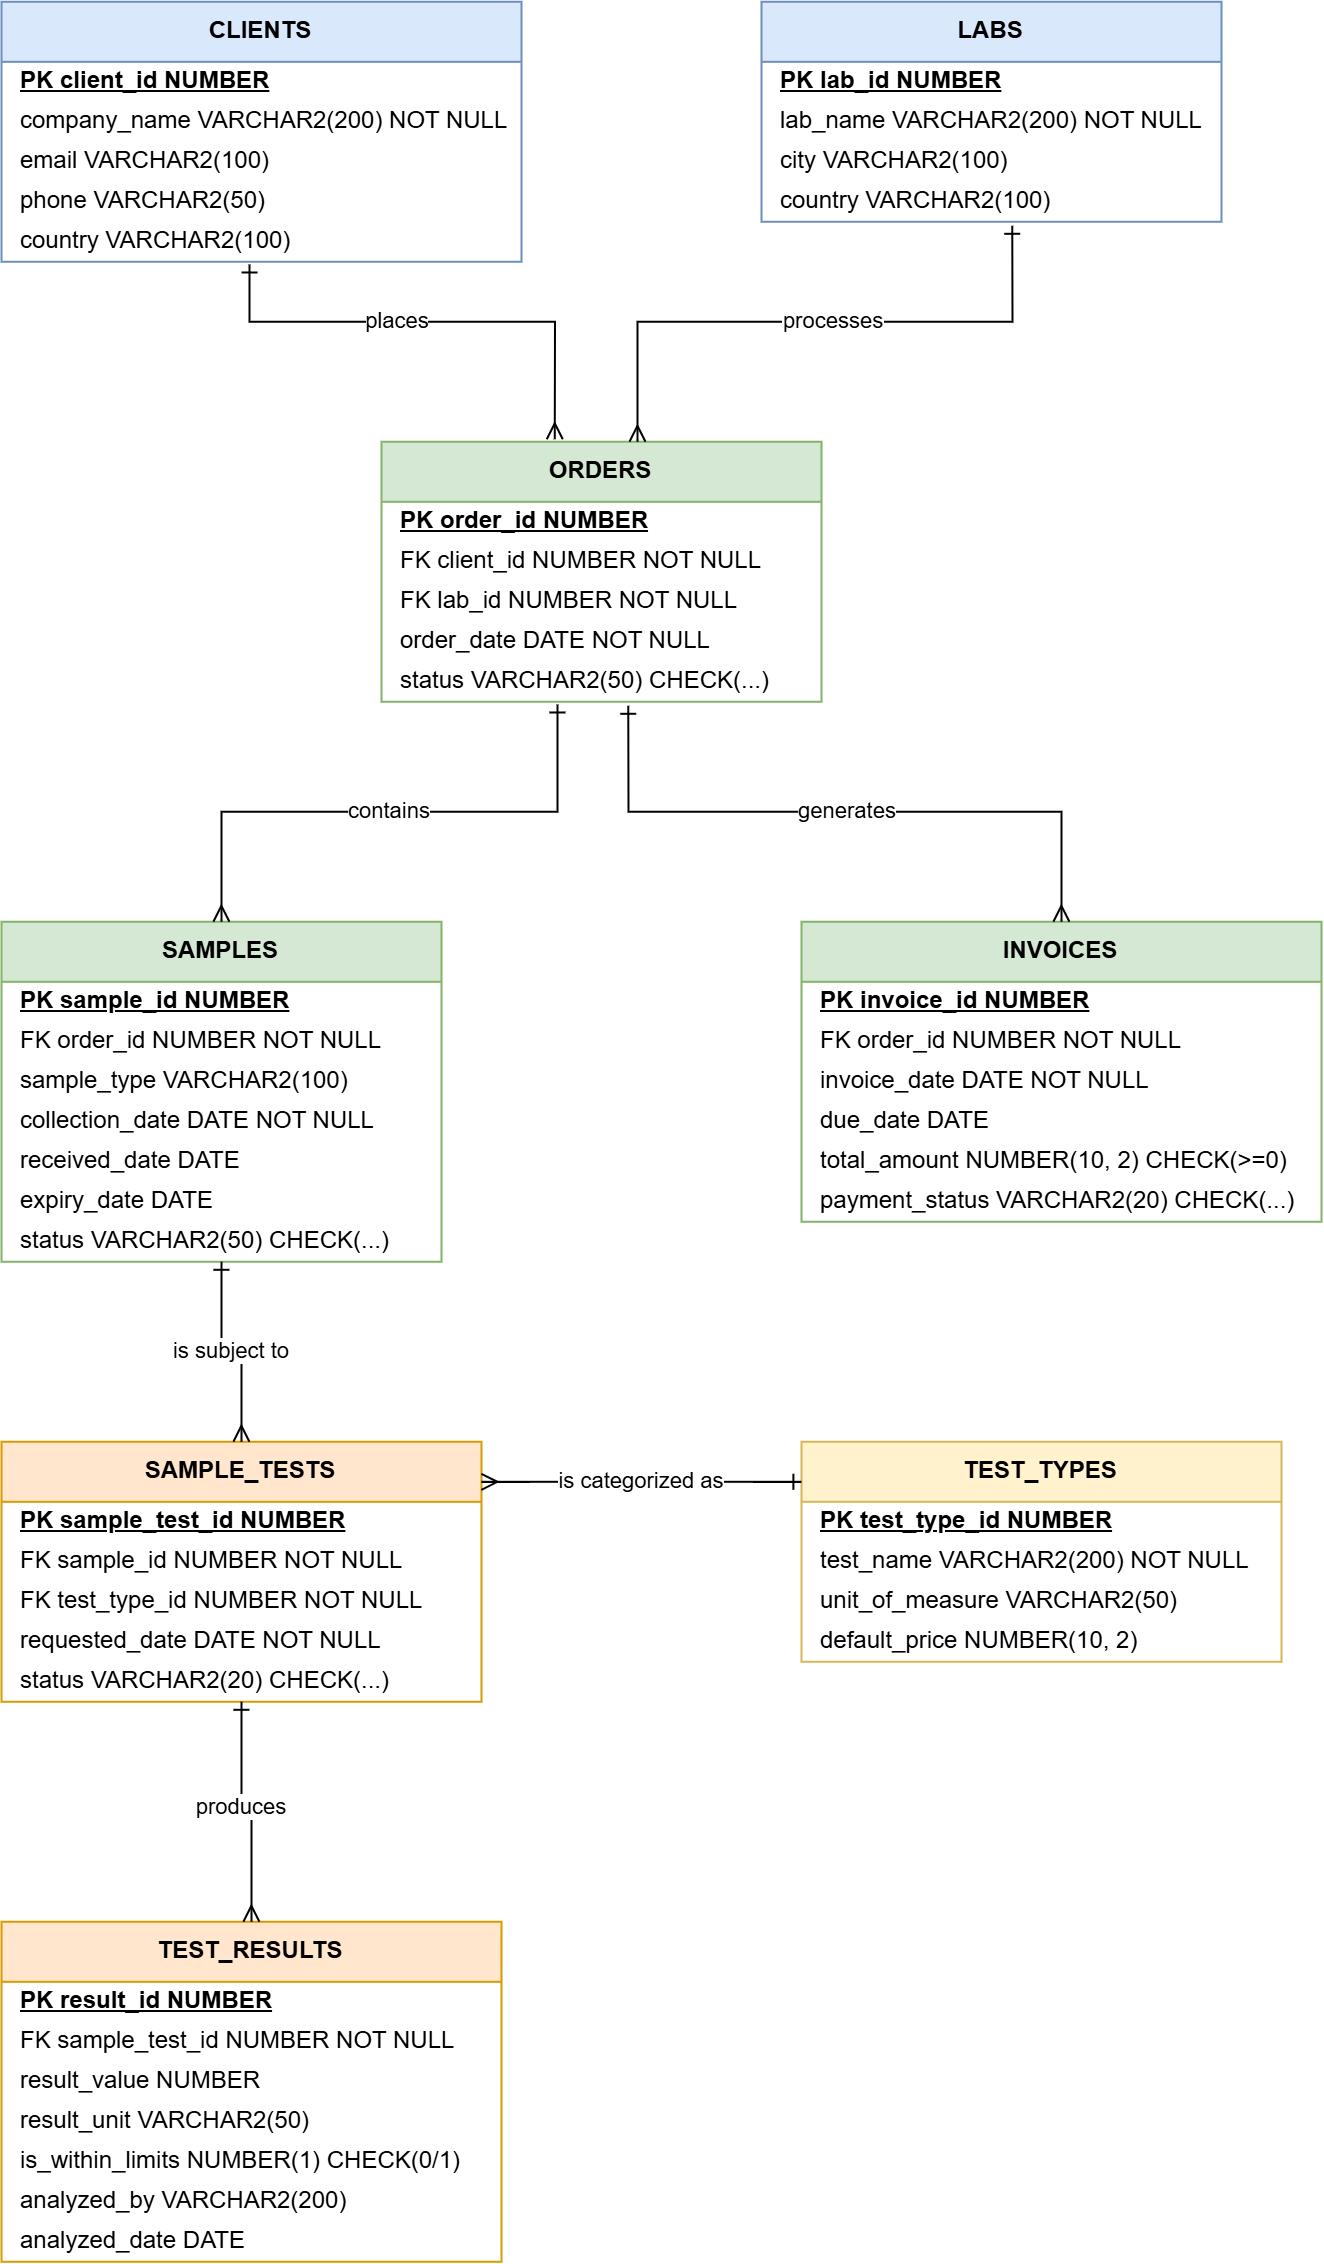

The diagram above was exported from draw.io. Its source (the exported page's mxGraphModel, read from the mxfile embedded in the PNG):
<mxGraphModel dx="1935" dy="1148" grid="1" gridSize="10" guides="1" tooltips="1" connect="1" arrows="1" fold="1" page="1" pageScale="1" pageWidth="850" pageHeight="1100" math="0" shadow="0">
  <root>
    <mxCell id="0" />
    <mxCell id="1" parent="0" />
    <mxCell id="bJWl8_CT5xvJ6nFo6oCD-1" parent="1" style="swimlane;whiteSpace=wrap;html=1;startSize=30;fillColor=#dae8fc;strokeColor=#6c8ebf;fontStyle=1;align=center;verticalAlign=middle;" value="CLIENTS" vertex="1">
      <mxGeometry height="130" width="260" x="40" y="40" as="geometry" />
    </mxCell>
    <mxCell id="bJWl8_CT5xvJ6nFo6oCD-2" parent="bJWl8_CT5xvJ6nFo6oCD-1" style="text;html=1;strokeColor=none;fillColor=none;align=left;verticalAlign=middle;spacingLeft=8;fontStyle=4;" value="&lt;b&gt;PK  client_id NUMBER&lt;/b&gt;" vertex="1">
      <mxGeometry height="20" width="220" y="30" as="geometry" />
    </mxCell>
    <mxCell id="bJWl8_CT5xvJ6nFo6oCD-3" parent="bJWl8_CT5xvJ6nFo6oCD-1" style="text;html=1;strokeColor=none;fillColor=none;align=left;verticalAlign=middle;spacingLeft=8;" value="company_name VARCHAR2(200) NOT NULL" vertex="1">
      <mxGeometry height="20" width="220" y="50" as="geometry" />
    </mxCell>
    <mxCell id="bJWl8_CT5xvJ6nFo6oCD-4" parent="bJWl8_CT5xvJ6nFo6oCD-1" style="text;html=1;strokeColor=none;fillColor=none;align=left;verticalAlign=middle;spacingLeft=8;" value="email VARCHAR2(100)" vertex="1">
      <mxGeometry height="20" width="220" y="70" as="geometry" />
    </mxCell>
    <mxCell id="bJWl8_CT5xvJ6nFo6oCD-5" parent="bJWl8_CT5xvJ6nFo6oCD-1" style="text;html=1;strokeColor=none;fillColor=none;align=left;verticalAlign=middle;spacingLeft=8;" value="phone VARCHAR2(50)" vertex="1">
      <mxGeometry height="20" width="220" y="90" as="geometry" />
    </mxCell>
    <mxCell id="bJWl8_CT5xvJ6nFo6oCD-6" parent="bJWl8_CT5xvJ6nFo6oCD-1" style="text;html=1;strokeColor=none;fillColor=none;align=left;verticalAlign=middle;spacingLeft=8;" value="country VARCHAR2(100)" vertex="1">
      <mxGeometry height="20" width="220" y="110" as="geometry" />
    </mxCell>
    <mxCell id="bJWl8_CT5xvJ6nFo6oCD-7" parent="1" style="swimlane;whiteSpace=wrap;html=1;startSize=30;fillColor=#dae8fc;strokeColor=#6c8ebf;fontStyle=1;align=center;verticalAlign=middle;" value="LABS" vertex="1">
      <mxGeometry height="110" width="230" x="420" y="40" as="geometry" />
    </mxCell>
    <mxCell id="bJWl8_CT5xvJ6nFo6oCD-8" parent="bJWl8_CT5xvJ6nFo6oCD-7" style="text;html=1;strokeColor=none;fillColor=none;align=left;verticalAlign=middle;spacingLeft=8;fontStyle=4;" value="&lt;b&gt;PK  lab_id NUMBER&lt;/b&gt;" vertex="1">
      <mxGeometry height="20" width="220" y="30" as="geometry" />
    </mxCell>
    <mxCell id="bJWl8_CT5xvJ6nFo6oCD-9" parent="bJWl8_CT5xvJ6nFo6oCD-7" style="text;html=1;strokeColor=none;fillColor=none;align=left;verticalAlign=middle;spacingLeft=8;" value="lab_name VARCHAR2(200) NOT NULL" vertex="1">
      <mxGeometry height="20" width="220" y="50" as="geometry" />
    </mxCell>
    <mxCell id="bJWl8_CT5xvJ6nFo6oCD-10" parent="bJWl8_CT5xvJ6nFo6oCD-7" style="text;html=1;strokeColor=none;fillColor=none;align=left;verticalAlign=middle;spacingLeft=8;" value="city VARCHAR2(100)" vertex="1">
      <mxGeometry height="20" width="220" y="70" as="geometry" />
    </mxCell>
    <mxCell id="bJWl8_CT5xvJ6nFo6oCD-11" parent="bJWl8_CT5xvJ6nFo6oCD-7" style="text;html=1;strokeColor=none;fillColor=none;align=left;verticalAlign=middle;spacingLeft=8;" value="country VARCHAR2(100)" vertex="1">
      <mxGeometry height="20" width="220" y="90" as="geometry" />
    </mxCell>
    <mxCell id="bJWl8_CT5xvJ6nFo6oCD-12" parent="1" style="swimlane;whiteSpace=wrap;html=1;startSize=30;fillColor=#d5e8d4;strokeColor=#82b366;fontStyle=1;align=center;verticalAlign=middle;" value="ORDERS" vertex="1">
      <mxGeometry height="130" width="220" x="230" y="260" as="geometry" />
    </mxCell>
    <mxCell id="bJWl8_CT5xvJ6nFo6oCD-13" parent="bJWl8_CT5xvJ6nFo6oCD-12" style="text;html=1;strokeColor=none;fillColor=none;align=left;verticalAlign=middle;spacingLeft=8;fontStyle=4;" value="&lt;b&gt;PK  order_id NUMBER&lt;/b&gt;" vertex="1">
      <mxGeometry height="20" width="220" y="30" as="geometry" />
    </mxCell>
    <mxCell id="bJWl8_CT5xvJ6nFo6oCD-14" parent="bJWl8_CT5xvJ6nFo6oCD-12" style="text;html=1;strokeColor=none;fillColor=none;align=left;verticalAlign=middle;spacingLeft=8;" value="FK  client_id NUMBER NOT NULL" vertex="1">
      <mxGeometry height="20" width="220" y="50" as="geometry" />
    </mxCell>
    <mxCell id="bJWl8_CT5xvJ6nFo6oCD-15" parent="bJWl8_CT5xvJ6nFo6oCD-12" style="text;html=1;strokeColor=none;fillColor=none;align=left;verticalAlign=middle;spacingLeft=8;" value="FK  lab_id NUMBER NOT NULL" vertex="1">
      <mxGeometry height="20" width="220" y="70" as="geometry" />
    </mxCell>
    <mxCell id="bJWl8_CT5xvJ6nFo6oCD-16" parent="bJWl8_CT5xvJ6nFo6oCD-12" style="text;html=1;strokeColor=none;fillColor=none;align=left;verticalAlign=middle;spacingLeft=8;" value="order_date DATE NOT NULL" vertex="1">
      <mxGeometry height="20" width="220" y="90" as="geometry" />
    </mxCell>
    <mxCell id="bJWl8_CT5xvJ6nFo6oCD-17" parent="bJWl8_CT5xvJ6nFo6oCD-12" style="text;html=1;strokeColor=none;fillColor=none;align=left;verticalAlign=middle;spacingLeft=8;" value="status VARCHAR2(50&lt;span style=&quot;background-color: transparent; color: light-dark(rgb(0, 0, 0), rgb(255, 255, 255));&quot;&gt;) CHECK(...)&lt;/span&gt;" vertex="1">
      <mxGeometry height="20" width="220" y="110" as="geometry" />
    </mxCell>
    <mxCell id="bJWl8_CT5xvJ6nFo6oCD-18" parent="1" style="swimlane;whiteSpace=wrap;html=1;startSize=30;fillColor=#d5e8d4;strokeColor=#82b366;fontStyle=1;align=center;verticalAlign=middle;" value="SAMPLES" vertex="1">
      <mxGeometry height="170" width="220" x="40" y="500" as="geometry" />
    </mxCell>
    <mxCell id="bJWl8_CT5xvJ6nFo6oCD-19" parent="bJWl8_CT5xvJ6nFo6oCD-18" style="text;html=1;strokeColor=none;fillColor=none;align=left;verticalAlign=middle;spacingLeft=8;fontStyle=4;" value="&lt;b&gt;PK  sample_id NUMBER&lt;/b&gt;" vertex="1">
      <mxGeometry height="20" width="220" y="30" as="geometry" />
    </mxCell>
    <mxCell id="bJWl8_CT5xvJ6nFo6oCD-20" parent="bJWl8_CT5xvJ6nFo6oCD-18" style="text;html=1;strokeColor=none;fillColor=none;align=left;verticalAlign=middle;spacingLeft=8;" value="FK  order_id NUMBER NOT NULL" vertex="1">
      <mxGeometry height="20" width="220" y="50" as="geometry" />
    </mxCell>
    <mxCell id="bJWl8_CT5xvJ6nFo6oCD-21" parent="bJWl8_CT5xvJ6nFo6oCD-18" style="text;html=1;strokeColor=none;fillColor=none;align=left;verticalAlign=middle;spacingLeft=8;" value="sample_type VARCHAR2(100)" vertex="1">
      <mxGeometry height="20" width="220" y="70" as="geometry" />
    </mxCell>
    <mxCell id="bJWl8_CT5xvJ6nFo6oCD-22" parent="bJWl8_CT5xvJ6nFo6oCD-18" style="text;html=1;strokeColor=none;fillColor=none;align=left;verticalAlign=middle;spacingLeft=8;" value="collection_date DATE NOT NULL" vertex="1">
      <mxGeometry height="20" width="220" y="90" as="geometry" />
    </mxCell>
    <mxCell id="bJWl8_CT5xvJ6nFo6oCD-23" parent="bJWl8_CT5xvJ6nFo6oCD-18" style="text;html=1;strokeColor=none;fillColor=none;align=left;verticalAlign=middle;spacingLeft=8;" value="received_date DATE" vertex="1">
      <mxGeometry height="20" width="220" y="110" as="geometry" />
    </mxCell>
    <mxCell id="bJWl8_CT5xvJ6nFo6oCD-24" parent="bJWl8_CT5xvJ6nFo6oCD-18" style="text;html=1;strokeColor=none;fillColor=none;align=left;verticalAlign=middle;spacingLeft=8;" value="expiry_date DATE" vertex="1">
      <mxGeometry height="20" width="220" y="130" as="geometry" />
    </mxCell>
    <mxCell id="bJWl8_CT5xvJ6nFo6oCD-25" parent="bJWl8_CT5xvJ6nFo6oCD-18" style="text;html=1;strokeColor=none;fillColor=none;align=left;verticalAlign=middle;spacingLeft=8;" value="status VARCHAR2(50) CHECK(...)" vertex="1">
      <mxGeometry height="20" width="220" y="150" as="geometry" />
    </mxCell>
    <mxCell id="bJWl8_CT5xvJ6nFo6oCD-26" parent="1" style="swimlane;whiteSpace=wrap;html=1;startSize=30;fillColor=#d5e8d4;strokeColor=#82b366;fontStyle=1;align=center;verticalAlign=middle;" value="INVOICES" vertex="1">
      <mxGeometry height="150" width="260" x="440" y="500" as="geometry" />
    </mxCell>
    <mxCell id="bJWl8_CT5xvJ6nFo6oCD-27" parent="bJWl8_CT5xvJ6nFo6oCD-26" style="text;html=1;strokeColor=none;fillColor=none;align=left;verticalAlign=middle;spacingLeft=8;fontStyle=4;" value="&lt;b&gt;PK  invoice_id NUMBER&lt;/b&gt;" vertex="1">
      <mxGeometry height="20" width="220" y="30" as="geometry" />
    </mxCell>
    <mxCell id="bJWl8_CT5xvJ6nFo6oCD-28" parent="bJWl8_CT5xvJ6nFo6oCD-26" style="text;html=1;strokeColor=none;fillColor=none;align=left;verticalAlign=middle;spacingLeft=8;" value="FK  order_id NUMBER NOT NULL" vertex="1">
      <mxGeometry height="20" width="220" y="50" as="geometry" />
    </mxCell>
    <mxCell id="bJWl8_CT5xvJ6nFo6oCD-29" parent="bJWl8_CT5xvJ6nFo6oCD-26" style="text;html=1;strokeColor=none;fillColor=none;align=left;verticalAlign=middle;spacingLeft=8;" value="invoice_date DATE NOT NULL" vertex="1">
      <mxGeometry height="20" width="220" y="70" as="geometry" />
    </mxCell>
    <mxCell id="bJWl8_CT5xvJ6nFo6oCD-30" parent="bJWl8_CT5xvJ6nFo6oCD-26" style="text;html=1;strokeColor=none;fillColor=none;align=left;verticalAlign=middle;spacingLeft=8;" value="due_date DATE" vertex="1">
      <mxGeometry height="20" width="220" y="90" as="geometry" />
    </mxCell>
    <mxCell id="bJWl8_CT5xvJ6nFo6oCD-31" parent="bJWl8_CT5xvJ6nFo6oCD-26" style="text;html=1;strokeColor=none;fillColor=none;align=left;verticalAlign=middle;spacingLeft=8;" value="total_amount NUMBER(10, 2) CHECK(&amp;gt;=0)" vertex="1">
      <mxGeometry height="20" width="220" y="110" as="geometry" />
    </mxCell>
    <mxCell id="bJWl8_CT5xvJ6nFo6oCD-32" parent="bJWl8_CT5xvJ6nFo6oCD-26" style="text;html=1;strokeColor=none;fillColor=none;align=left;verticalAlign=middle;spacingLeft=8;" value="payment_status VARCHAR2(20) CHECK(...)" vertex="1">
      <mxGeometry height="20" width="220" y="130" as="geometry" />
    </mxCell>
    <mxCell id="bJWl8_CT5xvJ6nFo6oCD-33" parent="1" style="swimlane;whiteSpace=wrap;html=1;startSize=30;fillColor=#ffe6cc;strokeColor=#d79b00;fontStyle=1;align=center;verticalAlign=middle;" value="SAMPLE_TESTS" vertex="1">
      <mxGeometry height="130" width="240" x="40" y="760" as="geometry" />
    </mxCell>
    <mxCell id="bJWl8_CT5xvJ6nFo6oCD-34" parent="bJWl8_CT5xvJ6nFo6oCD-33" style="text;html=1;strokeColor=none;fillColor=none;align=left;verticalAlign=middle;spacingLeft=8;fontStyle=4;" value="&lt;b&gt;PK  sample_test_id NUMBER&lt;/b&gt;" vertex="1">
      <mxGeometry height="20" width="220" y="30" as="geometry" />
    </mxCell>
    <mxCell id="bJWl8_CT5xvJ6nFo6oCD-35" parent="bJWl8_CT5xvJ6nFo6oCD-33" style="text;html=1;strokeColor=none;fillColor=none;align=left;verticalAlign=middle;spacingLeft=8;" value="FK  sample_id NUMBER NOT NULL" vertex="1">
      <mxGeometry height="20" width="220" y="50" as="geometry" />
    </mxCell>
    <mxCell id="bJWl8_CT5xvJ6nFo6oCD-36" parent="bJWl8_CT5xvJ6nFo6oCD-33" style="text;html=1;strokeColor=none;fillColor=none;align=left;verticalAlign=middle;spacingLeft=8;" value="FK  test_type_id NUMBER NOT NULL" vertex="1">
      <mxGeometry height="20" width="220" y="70" as="geometry" />
    </mxCell>
    <mxCell id="bJWl8_CT5xvJ6nFo6oCD-37" parent="bJWl8_CT5xvJ6nFo6oCD-33" style="text;html=1;strokeColor=none;fillColor=none;align=left;verticalAlign=middle;spacingLeft=8;" value="requested_date DATE NOT NULL" vertex="1">
      <mxGeometry height="20" width="220" y="90" as="geometry" />
    </mxCell>
    <mxCell id="bJWl8_CT5xvJ6nFo6oCD-38" parent="bJWl8_CT5xvJ6nFo6oCD-33" style="text;html=1;strokeColor=none;fillColor=none;align=left;verticalAlign=middle;spacingLeft=8;" value="status VARCHAR2(20) CHECK(...)" vertex="1">
      <mxGeometry height="20" width="220" y="110" as="geometry" />
    </mxCell>
    <mxCell id="bJWl8_CT5xvJ6nFo6oCD-39" parent="1" style="swimlane;whiteSpace=wrap;html=1;startSize=30;fillColor=#fff2cc;strokeColor=#d6b656;fontStyle=1;align=center;verticalAlign=middle;" value="TEST_TYPES" vertex="1">
      <mxGeometry height="110" width="240" x="440" y="760" as="geometry" />
    </mxCell>
    <mxCell id="bJWl8_CT5xvJ6nFo6oCD-40" parent="bJWl8_CT5xvJ6nFo6oCD-39" style="text;html=1;strokeColor=none;fillColor=none;align=left;verticalAlign=middle;spacingLeft=8;fontStyle=4;" value="&lt;b&gt;PK  test_type_id NUMBER&lt;/b&gt;" vertex="1">
      <mxGeometry height="20" width="220" y="30" as="geometry" />
    </mxCell>
    <mxCell id="bJWl8_CT5xvJ6nFo6oCD-41" parent="bJWl8_CT5xvJ6nFo6oCD-39" style="text;html=1;strokeColor=none;fillColor=none;align=left;verticalAlign=middle;spacingLeft=8;" value="test_name VARCHAR2(200) NOT NULL" vertex="1">
      <mxGeometry height="20" width="220" y="50" as="geometry" />
    </mxCell>
    <mxCell id="bJWl8_CT5xvJ6nFo6oCD-42" parent="bJWl8_CT5xvJ6nFo6oCD-39" style="text;html=1;strokeColor=none;fillColor=none;align=left;verticalAlign=middle;spacingLeft=8;" value="unit_of_measure VARCHAR2(50)" vertex="1">
      <mxGeometry height="20" width="220" y="70" as="geometry" />
    </mxCell>
    <mxCell id="bJWl8_CT5xvJ6nFo6oCD-43" parent="bJWl8_CT5xvJ6nFo6oCD-39" style="text;html=1;strokeColor=none;fillColor=none;align=left;verticalAlign=middle;spacingLeft=8;" value="default_price NUMBER(10, 2)" vertex="1">
      <mxGeometry height="20" width="220" y="90" as="geometry" />
    </mxCell>
    <mxCell id="bJWl8_CT5xvJ6nFo6oCD-44" parent="1" style="swimlane;whiteSpace=wrap;html=1;startSize=30;fillColor=#ffe6cc;strokeColor=#d79b00;fontStyle=1;align=center;verticalAlign=middle;" value="TEST_RESULTS" vertex="1">
      <mxGeometry height="170" width="250" x="40" y="1000" as="geometry" />
    </mxCell>
    <mxCell id="bJWl8_CT5xvJ6nFo6oCD-45" parent="bJWl8_CT5xvJ6nFo6oCD-44" style="text;html=1;strokeColor=none;fillColor=none;align=left;verticalAlign=middle;spacingLeft=8;fontStyle=4;" value="&lt;b&gt;PK  result_id NUMBER&lt;/b&gt;" vertex="1">
      <mxGeometry height="20" width="220" y="30" as="geometry" />
    </mxCell>
    <mxCell id="bJWl8_CT5xvJ6nFo6oCD-46" parent="bJWl8_CT5xvJ6nFo6oCD-44" style="text;html=1;strokeColor=none;fillColor=none;align=left;verticalAlign=middle;spacingLeft=8;" value="FK  sample_test_id NUMBER NOT NULL" vertex="1">
      <mxGeometry height="20" width="220" y="50" as="geometry" />
    </mxCell>
    <mxCell id="bJWl8_CT5xvJ6nFo6oCD-47" parent="bJWl8_CT5xvJ6nFo6oCD-44" style="text;html=1;strokeColor=none;fillColor=none;align=left;verticalAlign=middle;spacingLeft=8;" value="result_value NUMBER" vertex="1">
      <mxGeometry height="20" width="220" y="70" as="geometry" />
    </mxCell>
    <mxCell id="bJWl8_CT5xvJ6nFo6oCD-48" parent="bJWl8_CT5xvJ6nFo6oCD-44" style="text;html=1;strokeColor=none;fillColor=none;align=left;verticalAlign=middle;spacingLeft=8;" value="result_unit VARCHAR2(50)" vertex="1">
      <mxGeometry height="20" width="220" y="90" as="geometry" />
    </mxCell>
    <mxCell id="bJWl8_CT5xvJ6nFo6oCD-49" parent="bJWl8_CT5xvJ6nFo6oCD-44" style="text;html=1;strokeColor=none;fillColor=none;align=left;verticalAlign=middle;spacingLeft=8;" value="is_within_limits NUMBER(1) CHECK(0/1)" vertex="1">
      <mxGeometry height="20" width="220" y="110" as="geometry" />
    </mxCell>
    <mxCell id="bJWl8_CT5xvJ6nFo6oCD-50" parent="bJWl8_CT5xvJ6nFo6oCD-44" style="text;html=1;strokeColor=none;fillColor=none;align=left;verticalAlign=middle;spacingLeft=8;" value="analyzed_by VARCHAR2(200)" vertex="1">
      <mxGeometry height="20" width="220" y="130" as="geometry" />
    </mxCell>
    <mxCell id="bJWl8_CT5xvJ6nFo6oCD-51" parent="bJWl8_CT5xvJ6nFo6oCD-44" style="text;html=1;strokeColor=none;fillColor=none;align=left;verticalAlign=middle;spacingLeft=8;" value="analyzed_date DATE" vertex="1">
      <mxGeometry height="20" width="220" y="150" as="geometry" />
    </mxCell>
    <mxCell id="bJWl8_CT5xvJ6nFo6oCD-52" edge="1" parent="1" source="bJWl8_CT5xvJ6nFo6oCD-11" style="edgeStyle=orthogonalEdgeStyle;html=1;fontSize=11;endArrow=ERmany;startArrow=ERone;rounded=0;exitX=0.57;exitY=1.1;entryX=0.582;entryY=0;entryDx=0;entryDy=0;entryPerimeter=0;exitDx=0;exitDy=0;exitPerimeter=0;" target="bJWl8_CT5xvJ6nFo6oCD-12" value="processes">
      <mxGeometry relative="1" x="-0.0667" as="geometry">
        <mxPoint as="offset" />
        <Array as="points">
          <mxPoint x="545.4" y="200" />
          <mxPoint x="358" y="200" />
        </Array>
      </mxGeometry>
    </mxCell>
    <mxCell id="bJWl8_CT5xvJ6nFo6oCD-53" edge="1" parent="1" source="bJWl8_CT5xvJ6nFo6oCD-17" style="edgeStyle=orthogonalEdgeStyle;html=1;fontSize=11;endArrow=ERmany;startArrow=ERone;rounded=0;exitX=0.4;exitY=1.067;entryX=0.5;entryY=0;exitDx=0;exitDy=0;exitPerimeter=0;" target="bJWl8_CT5xvJ6nFo6oCD-18" value="contains">
      <mxGeometry relative="1" as="geometry" />
    </mxCell>
    <mxCell id="bJWl8_CT5xvJ6nFo6oCD-54" edge="1" parent="1" source="bJWl8_CT5xvJ6nFo6oCD-17" style="edgeStyle=orthogonalEdgeStyle;html=1;fontSize=11;endArrow=ERmany;startArrow=ERone;rounded=0;exitX=0.561;exitY=1.1;entryX=0.5;entryY=0;exitDx=0;exitDy=0;exitPerimeter=0;" target="bJWl8_CT5xvJ6nFo6oCD-26" value="generates">
      <mxGeometry relative="1" as="geometry" />
    </mxCell>
    <mxCell id="bJWl8_CT5xvJ6nFo6oCD-55" edge="1" parent="1" source="bJWl8_CT5xvJ6nFo6oCD-18" style="edgeStyle=orthogonalEdgeStyle;html=1;fontSize=11;endArrow=ERmany;startArrow=ERone;rounded=0;exitX=0.5;exitY=1;entryX=0.5;entryY=0;" target="bJWl8_CT5xvJ6nFo6oCD-33" value="is subject to">
      <mxGeometry relative="1" as="geometry" />
    </mxCell>
    <mxCell id="bJWl8_CT5xvJ6nFo6oCD-56" edge="1" parent="1" style="edgeStyle=orthogonalEdgeStyle;html=1;fontSize=11;endArrow=ERmany;startArrow=ERone;rounded=0;" value="is categorized as">
      <mxGeometry relative="1" as="geometry">
        <mxPoint as="offset" />
        <Array as="points">
          <mxPoint x="420" y="780" />
        </Array>
        <mxPoint x="440" y="780" as="sourcePoint" />
        <mxPoint x="280" y="780" as="targetPoint" />
      </mxGeometry>
    </mxCell>
    <mxCell id="bJWl8_CT5xvJ6nFo6oCD-57" edge="1" parent="1" source="bJWl8_CT5xvJ6nFo6oCD-33" style="edgeStyle=orthogonalEdgeStyle;html=1;fontSize=11;endArrow=ERmany;startArrow=ERone;rounded=0;exitX=0.5;exitY=1;entryX=0.5;entryY=0;" target="bJWl8_CT5xvJ6nFo6oCD-44" value="produces">
      <mxGeometry relative="1" x="-0.0909" as="geometry">
        <mxPoint as="offset" />
      </mxGeometry>
    </mxCell>
    <mxCell id="bJWl8_CT5xvJ6nFo6oCD-58" edge="1" parent="1" source="bJWl8_CT5xvJ6nFo6oCD-6" style="edgeStyle=orthogonalEdgeStyle;html=1;fontSize=11;endArrow=ERmany;startArrow=ERone;rounded=0;exitX=0.564;exitY=1.067;entryX=0.394;entryY=-0.01;exitDx=0;exitDy=0;entryDx=0;entryDy=0;entryPerimeter=0;exitPerimeter=0;" target="bJWl8_CT5xvJ6nFo6oCD-12" value="places">
      <mxGeometry relative="1" x="-0.1386" as="geometry">
        <mxPoint as="offset" />
        <Array as="points">
          <mxPoint x="164.1" y="200" />
          <mxPoint x="316.7" y="200" />
        </Array>
        <mxPoint x="140" y="170" as="sourcePoint" />
        <mxPoint x="210" y="265" as="targetPoint" />
      </mxGeometry>
    </mxCell>
  </root>
</mxGraphModel>